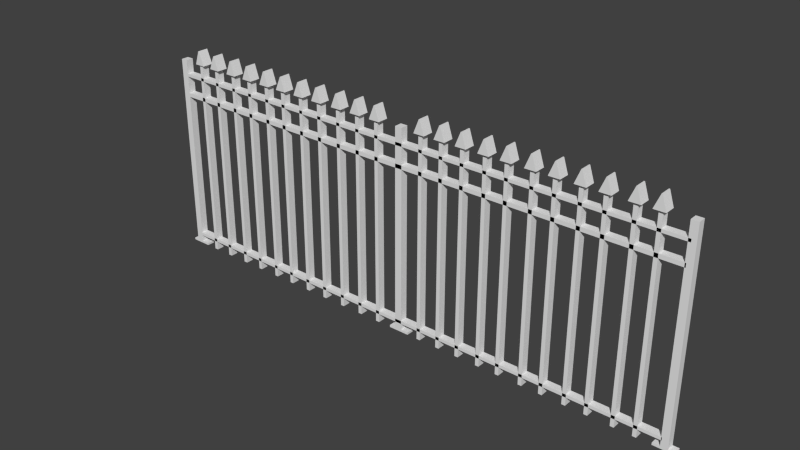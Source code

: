 # Source: Reja.blend  (saved by Blender 2.74.0; exported with 4.5.12 LTS)
import bpy
from mathutils import Matrix  # noqa: F401  (used for matrix-valued properties, if any)

bpy.ops.wm.read_factory_settings(use_empty=True)
scene = bpy.context.scene
scene.name = 'Scene'

# ---- collections
col_collection_1 = bpy.data.collections.new('Collection 1'); scene.collection.children.link(col_collection_1)

# ---- world
world_world = bpy.data.worlds.new('World'); scene.world = world_world
world_world.color = (0.05088, 0.05088, 0.05088)
world_world.use_sun_shadow = False
world_world.sun_shadow_jitter_overblur = 0.0
world_world.cycles.sampling_method = 'MANUAL'
world_world.cycles.sample_map_resolution = 256

# ---- meshes
me_cube_026 = bpy.data.meshes.new('Cube.026')
me_cube_026.from_pydata([(-142.1, 0.0157, 1.263), (-140.8, 0.0157, 1.118), (-142.1, -0.1771, 1.263), (-140.8, -0.1771, 1.118), (-142.3, 0.0157, 1.263), (-143.9, 0.0157, 1.118), (-142.3, -0.1771, 1.263), (-143.9, -0.1771, 1.118), (-78.58, -0.131, -1.0), (-78.46, -0.131, 1.118), (-78.58, 0.002122, -1.0), (-78.46, 0.002122, 1.118), (-76.58, -0.131, -1.0), (-76.46, -0.131, 1.118), (-76.58, 0.002122, -1.0), (-76.46, 0.002122, 1.118), (-78.58, -0.131, -0.9768), (-78.58, 0.002122, -0.9768), (-76.58, 0.002122, -0.9768), (-76.58, -0.131, -0.9768), (-78.58, 0.002122, -0.9768), (-78.58, 0.002122, -1.0), (-78.58, -0.131, -1.0), (-76.58, 0.002122, -0.9768), (-76.58, 0.002122, -1.0), (-76.58, -0.131, -0.9768), (-76.58, -0.131, -1.0), (-78.58, -0.131, -0.9768), (-80.38, 0.002122, -0.9767), (-80.38, 0.002122, -0.9999), (-80.38, -0.131, -0.9999), (-80.38, -0.131, -0.9767), (-74.37, 0.002122, -0.977), (-74.37, 0.002122, -1.0), (-74.37, -0.131, -0.977), (-74.37, -0.131, -1.0), (-71.32, -0.131, -1.0), (-71.25, -0.131, 1.118), (-71.32, 0.002122, -1.0), (-71.25, 0.002122, 1.118), (-70.26, -0.131, -1.0), (-70.19, -0.131, 1.118), (-70.26, 0.002122, -1.0), (-70.19, 0.002122, 1.118), (-65.13, -0.131, -1.0), (-65.07, -0.131, 1.118), (-65.13, 0.002122, -1.0), (-65.07, 0.002122, 1.118), (-64.07, -0.131, -1.0), (-64.01, -0.131, 1.118), (-64.07, 0.002122, -1.0), (-64.01, 0.002122, 1.118), (-58.93, -0.131, -1.0), (-58.87, -0.131, 1.118), (-58.93, 0.002122, -1.0), (-58.87, 0.002122, 1.118), (-57.88, -0.131, -1.0), (-57.81, -0.131, 1.118), (-57.88, 0.002122, -1.0), (-57.81, 0.002122, 1.118), (-52.44, -0.131, -1.0), (-52.37, -0.131, 1.118), (-52.44, 0.002122, -1.0), (-52.37, 0.002122, 1.118), (-51.38, -0.131, -1.0), (-51.32, -0.131, 1.118), (-51.38, 0.002122, -1.0), (-51.32, 0.002122, 1.118), (-46.4, -0.131, -1.0), (-46.33, -0.131, 1.118), (-46.4, 0.002122, -1.0), (-46.33, 0.002122, 1.118), (-45.34, -0.131, -1.0), (-45.27, -0.131, 1.118), (-45.34, 0.002122, -1.0), (-45.27, 0.002122, 1.118), (-39.54, -0.131, -1.0), (-39.47, -0.131, 1.118), (-39.54, 0.002122, -1.0), (-39.47, 0.002122, 1.118), (-38.48, -0.131, -1.0), (-38.41, -0.131, 1.118), (-38.48, 0.002122, -1.0), (-38.41, 0.002122, 1.118), (-33.6, -0.131, -1.0), (-33.53, -0.131, 1.118), (-33.6, 0.002122, -1.0), (-33.53, 0.002122, 1.118), (-32.54, -0.131, -1.0), (-32.47, -0.131, 1.118), (-32.54, 0.002122, -1.0), (-32.47, 0.002122, 1.118), (-26.98, -0.131, -1.0), (-26.92, -0.131, 1.118), (-26.98, 0.002122, -1.0), (-26.92, 0.002122, 1.118), (-25.93, -0.131, -1.0), (-25.86, -0.131, 1.118), (-25.93, 0.002122, -1.0), (-25.86, 0.002122, 1.118), (-20.9, -0.131, -1.0), (-20.84, -0.131, 1.118), (-20.9, 0.002122, -1.0), (-20.84, 0.002122, 1.118), (-19.85, -0.131, -1.0), (-19.78, -0.131, 1.118), (-19.85, 0.002122, -1.0), (-19.78, 0.002122, 1.118), (-13.83, -0.131, -1.0), (-13.76, -0.131, 1.118), (-13.83, 0.002122, -1.0), (-13.76, 0.002122, 1.118), (-12.77, -0.131, -1.0), (-12.7, -0.131, 1.118), (-12.77, 0.002122, -1.0), (-12.7, 0.002122, 1.118), (-8.033, -0.131, -1.0), (-7.968, -0.131, 1.118), (-8.033, 0.002122, -1.0), (-7.968, 0.002122, 1.118), (-6.976, -0.131, -1.0), (-6.911, -0.131, 1.118), (-6.976, 0.002122, -1.0), (-6.911, 0.002122, 1.118), (-85.26, -0.131, -1.0), (-85.19, -0.131, 1.118), (-85.26, 0.002122, -1.0), (-85.19, 0.002122, 1.118), (-84.2, -0.131, -1.0), (-84.14, -0.131, 1.118), (-84.2, 0.002122, -1.0), (-84.14, 0.002122, 1.118), (-91.52, -0.131, -1.0), (-91.45, -0.131, 1.118), (-91.52, 0.002122, -1.0), (-91.45, 0.002122, 1.118), (-90.46, -0.131, -1.0), (-90.4, -0.131, 1.118), (-90.46, 0.002122, -1.0), (-90.4, 0.002122, 1.118), (-97.95, -0.131, -1.0), (-97.89, -0.131, 1.118), (-97.95, 0.002122, -1.0), (-97.89, 0.002122, 1.118), (-96.9, -0.131, -1.0), (-96.83, -0.131, 1.118), (-96.9, 0.002122, -1.0), (-96.83, 0.002122, 1.118), (-104.6, -0.131, -1.0), (-104.5, -0.131, 1.118), (-104.6, 0.002122, -1.0), (-104.5, 0.002122, 1.118), (-103.5, -0.131, -1.0), (-103.4, -0.131, 1.118), (-103.5, 0.002122, -1.0), (-103.4, 0.002122, 1.118), (-111.0, -0.131, -1.0), (-110.9, -0.131, 1.118), (-111.0, 0.002122, -1.0), (-110.9, 0.002122, 1.118), (-109.9, -0.131, -1.0), (-109.9, -0.131, 1.118), (-109.9, 0.002122, -1.0), (-109.9, 0.002122, 1.118), (-117.4, -0.131, -1.0), (-117.4, -0.131, 1.118), (-117.4, 0.002122, -1.0), (-117.4, 0.002122, 1.118), (-116.4, -0.131, -1.0), (-116.3, -0.131, 1.118), (-116.4, 0.002122, -1.0), (-116.3, 0.002122, 1.118), (-123.5, -0.131, -1.0), (-123.5, -0.131, 1.118), (-123.5, 0.002122, -1.0), (-123.5, 0.002122, 1.118), (-122.5, -0.131, -1.0), (-122.4, -0.131, 1.118), (-122.5, 0.002122, -1.0), (-122.4, 0.002122, 1.118), (-130.1, -0.131, -1.0), (-130.1, -0.131, 1.118), (-130.1, 0.002122, -1.0), (-130.1, 0.002122, 1.118), (-129.1, -0.131, -1.0), (-129.0, -0.131, 1.118), (-129.1, 0.002122, -1.0), (-129.0, 0.002122, 1.118), (-136.4, -0.131, -1.0), (-136.3, -0.131, 1.118), (-136.4, 0.002122, -1.0), (-136.3, 0.002122, 1.118), (-135.3, -0.131, -1.0), (-135.3, -0.131, 1.118), (-135.3, 0.002122, -1.0), (-135.3, 0.002122, 1.118), (-143.0, -0.131, -1.0), (-142.9, -0.131, 1.118), (-143.0, 0.002122, -1.0), (-142.9, 0.002122, 1.118), (-141.9, -0.131, -1.0), (-141.9, -0.131, 1.118), (-141.9, 0.002122, -1.0), (-141.9, 0.002122, 1.118), (-149.1, -0.131, -1.0), (-149.0, -0.131, 1.118), (-149.1, 0.002122, -1.0), (-149.0, 0.002122, 1.118), (-148.0, -0.131, -1.0), (-148.0, -0.131, 1.118), (-148.0, 0.002122, -1.0), (-148.0, 0.002122, 1.118), (-156.7, -0.131, -1.0), (-156.6, -0.131, 1.118), (-156.7, 0.002122, -1.0), (-156.6, 0.002122, 1.118), (-154.7, -0.131, -1.0), (-154.6, -0.131, 1.118), (-154.7, 0.002122, -1.0), (-154.6, 0.002122, 1.118), (-156.7, -0.131, -0.9053), (-156.7, 0.002122, -0.9053), (-154.7, 0.002122, -0.9053), (-154.7, -0.131, -0.9053), (-156.7, -0.131, -0.8732), (-156.7, 0.002122, -0.8732), (-154.7, 0.002122, -0.8732), (-154.7, -0.131, -0.8732), (-0.7924, 0.002122, -0.8833), (0.5918, 0.002122, -0.8827), (-0.7924, -0.131, -0.8833), (-0.794, -0.131, -0.9155), (-156.6, -0.131, 0.7216), (-156.6, 0.002122, 0.7216), (-154.6, 0.002122, 0.7216), (-154.6, -0.131, 0.7216), (-156.6, -0.131, 0.7628), (-156.6, 0.002122, 0.7628), (-154.6, 0.002122, 0.7628), (-154.6, -0.131, 0.7628), (-0.5883, 0.002122, 0.7506), (-0.5907, 0.002122, 0.7094), (-0.5883, -0.131, 0.7506), (-0.5907, -0.131, 0.7094), (-156.6, -0.131, 0.943), (-156.6, 0.002122, 0.943), (-154.6, 0.002122, 0.943), (-154.6, -0.131, 0.943), (-156.6, -0.131, 0.9743), (-156.6, 0.002122, 0.9743), (-154.6, 0.002122, 0.9743), (-154.6, -0.131, 0.9743), (-0.157, 0.002122, 0.9621), (-0.1588, 0.002122, 0.9308), (-0.157, -0.131, 0.9621), (-0.1588, -0.131, 0.9308), (-150.1, -0.1591, 1.116), (-148.7, -0.1591, 1.264), (-150.1, 0.03139, 1.116), (-148.7, 0.03139, 1.264), (-147.0, -0.1591, 1.116), (-148.6, -0.1591, 1.264), (-147.0, 0.03139, 1.116), (-148.6, 0.03139, 1.264), (-156.7, 0.002122, -0.978), (-154.7, 0.002122, -0.978), (-154.7, -0.131, -0.978), (-156.7, -0.131, -0.978), (-152.3, 0.002122, -0.9782), (-152.3, 0.002122, -1.0), (-152.3, -0.131, -0.9782), (-152.3, -0.131, -1.0), (-158.2, 0.002122, -0.9779), (-158.2, 0.002122, -0.9999), (-158.2, -0.131, -0.9999), (-158.2, -0.131, -0.9779), (-1.0, -0.131, -1.0), (-0.8759, -0.131, 1.118), (-1.0, 0.002122, -1.0), (-0.8759, 0.002122, 1.118), (1.0, -0.131, -1.0), (1.124, -0.131, 1.118), (1.0, 0.002122, -1.0), (1.124, 0.002122, 1.118), (-0.9987, -0.131, -0.9771), (-0.9987, 0.002122, -0.9771), (1.001, 0.002122, -0.9771), (1.001, -0.131, -0.9771), (-3.036, 0.002122, -0.9769), (-3.037, 0.002122, -0.9998), (-3.037, -0.131, -0.9998), (-3.036, -0.131, -0.9769), (2.738, 0.002122, -0.9772), (2.737, 0.002122, -1.0), (2.738, -0.131, -0.9772), (2.737, -0.131, -1.0), (-135.5, 0.0157, 1.263), (-134.3, 0.0157, 1.118), (-135.5, -0.1771, 1.263), (-134.3, -0.1771, 1.118), (-135.8, 0.0157, 1.263), (-137.4, 0.0157, 1.118), (-135.8, -0.1771, 1.263), (-137.4, -0.1771, 1.118), (-129.3, 0.0157, 1.263), (-128.0, 0.0157, 1.118), (-129.3, -0.1771, 1.263), (-128.0, -0.1771, 1.118), (-129.5, 0.0157, 1.263), (-131.1, 0.0157, 1.118), (-129.5, -0.1771, 1.263), (-131.1, -0.1771, 1.118), (-122.7, 0.0157, 1.263), (-121.4, 0.0157, 1.118), (-122.7, -0.1771, 1.263), (-121.4, -0.1771, 1.118), (-123.0, 0.0157, 1.263), (-124.6, 0.0157, 1.118), (-123.0, -0.1771, 1.263), (-124.6, -0.1771, 1.118), (-116.5, 0.0157, 1.263), (-115.2, 0.0157, 1.118), (-116.5, -0.1771, 1.263), (-115.2, -0.1771, 1.118), (-116.7, 0.0157, 1.263), (-118.4, 0.0157, 1.118), (-116.7, -0.1771, 1.263), (-118.4, -0.1771, 1.118), (-110.2, 0.0157, 1.263), (-108.9, 0.0157, 1.118), (-110.2, -0.1771, 1.263), (-108.9, -0.1771, 1.118), (-110.4, 0.0157, 1.263), (-112.0, 0.0157, 1.118), (-110.4, -0.1771, 1.263), (-112.0, -0.1771, 1.118), (-103.8, 0.0157, 1.263), (-102.5, 0.0157, 1.118), (-103.8, -0.1771, 1.263), (-102.5, -0.1771, 1.118), (-104.1, 0.0157, 1.263), (-105.7, 0.0157, 1.118), (-104.1, -0.1771, 1.263), (-105.7, -0.1771, 1.118), (-97.0, 0.0157, 1.263), (-95.72, 0.0157, 1.118), (-97.0, -0.1771, 1.263), (-95.72, -0.1771, 1.118), (-97.26, 0.0157, 1.263), (-98.88, 0.0157, 1.118), (-97.26, -0.1771, 1.263), (-98.88, -0.1771, 1.118), (-90.67, 0.0157, 1.263), (-89.38, 0.0157, 1.118), (-90.67, -0.1771, 1.263), (-89.38, -0.1771, 1.118), (-90.93, 0.0157, 1.263), (-92.55, 0.0157, 1.118), (-90.93, -0.1771, 1.263), (-92.55, -0.1771, 1.118), (-84.34, 0.0157, 1.263), (-83.05, 0.0157, 1.118), (-84.34, -0.1771, 1.263), (-83.05, -0.1771, 1.118), (-84.6, 0.0157, 1.263), (-86.22, 0.0157, 1.118), (-84.6, -0.1771, 1.263), (-86.22, -0.1771, 1.118), (-70.31, 0.0157, 1.263), (-69.02, 0.0157, 1.118), (-70.31, -0.1771, 1.263), (-69.02, -0.1771, 1.118), (-70.57, 0.0157, 1.263), (-72.19, 0.0157, 1.118), (-70.57, -0.1771, 1.263), (-72.19, -0.1771, 1.118), (-64.23, 0.0157, 1.263), (-62.94, 0.0157, 1.118), (-64.23, -0.1771, 1.263), (-62.94, -0.1771, 1.118), (-64.48, 0.0157, 1.263), (-66.11, 0.0157, 1.118), (-64.48, -0.1771, 1.263), (-66.11, -0.1771, 1.118), (-58.02, 0.0157, 1.263), (-56.73, 0.0157, 1.118), (-58.02, -0.1771, 1.263), (-56.73, -0.1771, 1.118), (-58.28, 0.0157, 1.263), (-59.9, 0.0157, 1.118), (-58.28, -0.1771, 1.263), (-59.9, -0.1771, 1.118), (-51.57, 0.0157, 1.263), (-50.28, 0.0157, 1.118), (-51.57, -0.1771, 1.263), (-50.28, -0.1771, 1.118), (-51.82, 0.0157, 1.263), (-53.44, 0.0157, 1.118), (-51.82, -0.1771, 1.263), (-53.44, -0.1771, 1.118), (-45.36, 0.0157, 1.263), (-44.07, 0.0157, 1.118), (-45.36, -0.1771, 1.263), (-44.07, -0.1771, 1.118), (-45.61, 0.0157, 1.263), (-47.24, 0.0157, 1.118), (-45.61, -0.1771, 1.263), (-47.24, -0.1771, 1.118), (-38.78, 0.0157, 1.263), (-37.49, 0.0157, 1.118), (-38.78, -0.1771, 1.263), (-37.49, -0.1771, 1.118), (-39.03, 0.0157, 1.263), (-40.66, 0.0157, 1.118), (-39.03, -0.1771, 1.263), (-40.66, -0.1771, 1.118), (-32.55, 0.0157, 1.263), (-31.27, 0.0157, 1.118), (-32.55, -0.1771, 1.263), (-31.27, -0.1771, 1.118), (-32.81, 0.0157, 1.263), (-34.43, 0.0157, 1.118), (-32.81, -0.1771, 1.263), (-34.43, -0.1771, 1.118), (-26.02, 0.0157, 1.263), (-24.73, 0.0157, 1.118), (-26.02, -0.1771, 1.263), (-24.73, -0.1771, 1.118), (-26.27, 0.0157, 1.263), (-27.89, 0.0157, 1.118), (-26.27, -0.1771, 1.263), (-27.89, -0.1771, 1.118), (-19.91, 0.0157, 1.263), (-18.62, 0.0157, 1.118), (-19.91, -0.1771, 1.263), (-18.62, -0.1771, 1.118), (-20.16, 0.0157, 1.263), (-21.79, 0.0157, 1.118), (-20.16, -0.1771, 1.263), (-21.79, -0.1771, 1.118), (-12.91, 0.0157, 1.263), (-11.62, 0.0157, 1.118), (-12.91, -0.1771, 1.263), (-11.62, -0.1771, 1.118), (-13.16, 0.0157, 1.263), (-14.78, 0.0157, 1.118), (-13.16, -0.1771, 1.263), (-14.78, -0.1771, 1.118), (-7.177, 0.0157, 1.263), (-5.889, 0.0157, 1.118), (-7.177, -0.1771, 1.263), (-5.889, -0.1771, 1.118), (-7.431, 0.0157, 1.263), (-9.053, 0.0157, 1.118), (-7.431, -0.1771, 1.263), (-9.053, -0.1771, 1.118)], [], [(1, 3, 2, 0), (3, 7, 6, 2), (7, 5, 4, 6), (5, 1, 0, 4), (0, 2, 6, 4), (5, 7, 3, 1), (19, 12, 26, 25), (17, 18, 14, 10), (8, 16, 27, 22), (19, 16, 8, 12), (8, 10, 14, 12), (13, 15, 11, 9), (13, 9, 16, 19), (15, 13, 19, 18), (11, 15, 18, 17), (9, 11, 17, 16), (20, 21, 29, 28), (26, 24, 33, 35), (18, 19, 25, 23), (12, 14, 24, 26), (14, 18, 23, 24), (17, 10, 21, 20), (16, 17, 20, 27), (10, 8, 22, 21), (31, 28, 29, 30), (22, 27, 31, 30), (21, 22, 30, 29), (27, 20, 28, 31), (32, 34, 35, 33), (23, 25, 34, 32), (24, 23, 32, 33), (25, 26, 35, 34), (37, 39, 38, 36), (39, 43, 42, 38), (43, 41, 40, 42), (41, 37, 36, 40), (36, 38, 42, 40), (41, 43, 39, 37), (45, 47, 46, 44), (47, 51, 50, 46), (51, 49, 48, 50), (49, 45, 44, 48), (44, 46, 50, 48), (49, 51, 47, 45), (53, 55, 54, 52), (55, 59, 58, 54), (59, 57, 56, 58), (57, 53, 52, 56), (52, 54, 58, 56), (57, 59, 55, 53), (61, 63, 62, 60), (63, 67, 66, 62), (67, 65, 64, 66), (65, 61, 60, 64), (60, 62, 66, 64), (65, 67, 63, 61), (69, 71, 70, 68), (71, 75, 74, 70), (75, 73, 72, 74), (73, 69, 68, 72), (68, 70, 74, 72), (73, 75, 71, 69), (77, 79, 78, 76), (79, 83, 82, 78), (83, 81, 80, 82), (81, 77, 76, 80), (76, 78, 82, 80), (81, 83, 79, 77), (85, 87, 86, 84), (87, 91, 90, 86), (91, 89, 88, 90), (89, 85, 84, 88), (84, 86, 90, 88), (89, 91, 87, 85), (93, 95, 94, 92), (95, 99, 98, 94), (99, 97, 96, 98), (97, 93, 92, 96), (92, 94, 98, 96), (97, 99, 95, 93), (101, 103, 102, 100), (103, 107, 106, 102), (107, 105, 104, 106), (105, 101, 100, 104), (100, 102, 106, 104), (105, 107, 103, 101), (109, 111, 110, 108), (111, 115, 114, 110), (115, 113, 112, 114), (113, 109, 108, 112), (108, 110, 114, 112), (113, 115, 111, 109), (117, 119, 118, 116), (119, 123, 122, 118), (123, 121, 120, 122), (121, 117, 116, 120), (116, 118, 122, 120), (121, 123, 119, 117), (125, 127, 126, 124), (127, 131, 130, 126), (131, 129, 128, 130), (129, 125, 124, 128), (124, 126, 130, 128), (129, 131, 127, 125), (133, 135, 134, 132), (135, 139, 138, 134), (139, 137, 136, 138), (137, 133, 132, 136), (132, 134, 138, 136), (137, 139, 135, 133), (141, 143, 142, 140), (143, 147, 146, 142), (147, 145, 144, 146), (145, 141, 140, 144), (140, 142, 146, 144), (145, 147, 143, 141), (149, 151, 150, 148), (151, 155, 154, 150), (155, 153, 152, 154), (153, 149, 148, 152), (148, 150, 154, 152), (153, 155, 151, 149), (157, 159, 158, 156), (159, 163, 162, 158), (163, 161, 160, 162), (161, 157, 156, 160), (156, 158, 162, 160), (161, 163, 159, 157), (165, 167, 166, 164), (167, 171, 170, 166), (171, 169, 168, 170), (169, 165, 164, 168), (164, 166, 170, 168), (169, 171, 167, 165), (173, 175, 174, 172), (175, 179, 178, 174), (179, 177, 176, 178), (177, 173, 172, 176), (172, 174, 178, 176), (177, 179, 175, 173), (181, 183, 182, 180), (183, 187, 186, 182), (187, 185, 184, 186), (185, 181, 180, 184), (180, 182, 186, 184), (185, 187, 183, 181), (189, 191, 190, 188), (191, 195, 194, 190), (195, 193, 192, 194), (193, 189, 188, 192), (188, 190, 194, 192), (193, 195, 191, 189), (197, 199, 198, 196), (199, 203, 202, 198), (203, 201, 200, 202), (201, 197, 196, 200), (196, 198, 202, 200), (201, 203, 199, 197), (205, 207, 206, 204), (207, 211, 210, 206), (211, 209, 208, 210), (209, 205, 204, 208), (204, 206, 210, 208), (209, 211, 207, 205), (214, 212, 274, 273), (264, 265, 218, 214), (266, 216, 271, 270), (266, 267, 212, 216), (212, 214, 218, 216), (217, 219, 215, 213), (227, 224, 220, 223), (223, 222, 229, 231), (225, 226, 222, 221), (224, 225, 221, 220), (232, 233, 225, 224), (233, 234, 226, 225), (234, 235, 227, 226), (235, 232, 224, 227), (228, 230, 231, 229), (222, 226, 228, 229), (226, 227, 230, 228), (227, 223, 231, 230), (239, 236, 232, 235), (235, 234, 241, 243), (237, 238, 234, 233), (236, 237, 233, 232), (244, 245, 237, 236), (245, 246, 238, 237), (246, 247, 239, 238), (247, 244, 236, 239), (240, 242, 243, 241), (234, 238, 240, 241), (238, 239, 242, 240), (239, 235, 243, 242), (251, 248, 244, 247), (247, 246, 253, 255), (249, 250, 246, 245), (248, 249, 245, 244), (213, 215, 249, 248), (215, 219, 250, 249), (219, 217, 251, 250), (217, 213, 248, 251), (252, 254, 255, 253), (246, 250, 252, 253), (250, 251, 254, 252), (251, 247, 255, 254), (257, 259, 258, 256), (259, 263, 262, 258), (263, 261, 260, 262), (261, 257, 256, 260), (256, 258, 262, 260), (261, 263, 259, 257), (223, 220, 267, 266), (222, 223, 266, 265), (221, 222, 265, 264), (220, 221, 264, 267), (268, 270, 271, 269), (218, 265, 268, 269), (265, 266, 270, 268), (216, 218, 269, 271), (275, 272, 273, 274), (267, 264, 272, 275), (212, 267, 275, 274), (264, 214, 273, 272), (284, 285, 288, 291), (285, 286, 282, 278), (287, 280, 295, 294), (287, 284, 276, 280), (276, 278, 282, 280), (281, 283, 279, 277), (281, 277, 284, 287), (283, 281, 287, 286), (279, 283, 286, 285), (277, 279, 285, 284), (291, 288, 289, 290), (278, 276, 290, 289), (276, 284, 291, 290), (285, 278, 289, 288), (292, 294, 295, 293), (280, 282, 293, 295), (282, 286, 292, 293), (286, 287, 294, 292), (297, 299, 298, 296), (299, 303, 302, 298), (303, 301, 300, 302), (301, 297, 296, 300), (296, 298, 302, 300), (301, 303, 299, 297), (305, 307, 306, 304), (307, 311, 310, 306), (311, 309, 308, 310), (309, 305, 304, 308), (304, 306, 310, 308), (309, 311, 307, 305), (313, 315, 314, 312), (315, 319, 318, 314), (319, 317, 316, 318), (317, 313, 312, 316), (312, 314, 318, 316), (317, 319, 315, 313), (321, 323, 322, 320), (323, 327, 326, 322), (327, 325, 324, 326), (325, 321, 320, 324), (320, 322, 326, 324), (325, 327, 323, 321), (329, 331, 330, 328), (331, 335, 334, 330), (335, 333, 332, 334), (333, 329, 328, 332), (328, 330, 334, 332), (333, 335, 331, 329), (337, 339, 338, 336), (339, 343, 342, 338), (343, 341, 340, 342), (341, 337, 336, 340), (336, 338, 342, 340), (341, 343, 339, 337), (345, 347, 346, 344), (347, 351, 350, 346), (351, 349, 348, 350), (349, 345, 344, 348), (344, 346, 350, 348), (349, 351, 347, 345), (353, 355, 354, 352), (355, 359, 358, 354), (359, 357, 356, 358), (357, 353, 352, 356), (352, 354, 358, 356), (357, 359, 355, 353), (361, 363, 362, 360), (363, 367, 366, 362), (367, 365, 364, 366), (365, 361, 360, 364), (360, 362, 366, 364), (365, 367, 363, 361), (369, 371, 370, 368), (371, 375, 374, 370), (375, 373, 372, 374), (373, 369, 368, 372), (368, 370, 374, 372), (373, 375, 371, 369), (377, 379, 378, 376), (379, 383, 382, 378), (383, 381, 380, 382), (381, 377, 376, 380), (376, 378, 382, 380), (381, 383, 379, 377), (385, 387, 386, 384), (387, 391, 390, 386), (391, 389, 388, 390), (389, 385, 384, 388), (384, 386, 390, 388), (389, 391, 387, 385), (393, 395, 394, 392), (395, 399, 398, 394), (399, 397, 396, 398), (397, 393, 392, 396), (392, 394, 398, 396), (397, 399, 395, 393), (401, 403, 402, 400), (403, 407, 406, 402), (407, 405, 404, 406), (405, 401, 400, 404), (400, 402, 406, 404), (405, 407, 403, 401), (409, 411, 410, 408), (411, 415, 414, 410), (415, 413, 412, 414), (413, 409, 408, 412), (408, 410, 414, 412), (413, 415, 411, 409), (417, 419, 418, 416), (419, 423, 422, 418), (423, 421, 420, 422), (421, 417, 416, 420), (416, 418, 422, 420), (421, 423, 419, 417), (425, 427, 426, 424), (427, 431, 430, 426), (431, 429, 428, 430), (429, 425, 424, 428), (424, 426, 430, 428), (429, 431, 427, 425), (433, 435, 434, 432), (435, 439, 438, 434), (439, 437, 436, 438), (437, 433, 432, 436), (432, 434, 438, 436), (437, 439, 435, 433), (441, 443, 442, 440), (443, 447, 446, 442), (447, 445, 444, 446), (445, 441, 440, 444), (440, 442, 446, 444), (445, 447, 443, 441), (449, 451, 450, 448), (451, 455, 454, 450), (455, 453, 452, 454), (453, 449, 448, 452), (448, 450, 454, 452), (453, 455, 451, 449)])
_uv = me_cube_026.uv_layers.new(name='UVMap')
_uv.uv.foreach_set('vector', [0.0, 0.0, 0.0, 0.0, 0.0, 0.0, 0.0, 0.0, 0.0, 0.0, 0.0, 0.0, 0.0, 0.0, 0.0, 0.0, 0.0, 0.0, 0.0, 0.0, 0.0, 0.0, 0.0, 0.0, 0.0, 0.0, 0.0, 0.0, 0.0, 0.0, 0.0, 0.0, 0.0, 0.0, 0.0, 0.0, 0.0, 0.0, 0.0, 0.0, 0.0, 0.0, 0.0, 0.0, 0.0, 0.0, 0.0, 0.0, 0.0, 0.0, 0.0, 0.0, 0.0, 0.0, 0.0, 0.0, 0.3103, 1.702e-05, 0.6551, 1.745e-05, 0.6548, 0.006031, 0.31, 0.006031, 0.0, 0.0, 0.0, 0.0, 0.0, 0.0, 0.0, 0.0, 0.0, 0.0, 0.0, 0.0, 0.0, 0.0, 0.0, 0.0, 0.31, 0.02898, 0.31, 0.006031, 0.6548, 0.006031, 0.6548, 0.02898, 0.0, 0.0, 0.0, 0.0, 0.0, 0.0, 0.0, 0.0, 0.0, 0.0, 0.0, 0.0, 0.0, 0.0, 0.0, 0.0, 0.0, 0.0, 0.0, 0.0, 0.0, 0.0, 0.0, 0.0, 0.4803, 0.0002205, 0.5071, 0.4569, 0.02699, 0.4569, 0.0002205, 0.0002222, 0.0, 0.0, 0.0, 0.0, 0.0, 0.0, 0.0, 0.0, 0.3099, 0.0006309, 0.3096, 0.006031, 1.702e-05, 0.006031, 0.0002734, 0.0006308, 0.0, 0.0, 0.0, 0.0, 0.0, 0.0, 0.0, 0.0, 0.0, 0.0, 0.0, 0.0, 0.0, 0.0, 0.0, 0.0, 0.0, 0.0, 0.0, 0.0, 0.0, 0.0, 0.0, 0.0, 0.6548, 0.006031, 0.6551, 1.745e-05, 0.6552, 2.205e-05, 0.6549, 0.006035, 0.0, 0.0, 0.0, 0.0, 0.0, 0.0, 0.0, 0.0, 0.0, 0.0, 0.0, 0.0, 0.0, 0.0, 0.0, 0.0, 0.31, 0.006031, 0.31, 0.02898, 0.3096, 0.02898, 0.3096, 0.006031, 0.0, 0.0, 0.0, 0.0, 0.0, 0.0, 0.0, 0.0, 0.0, 0.0, 0.0, 0.0, 0.0, 0.0, 0.0, 0.0, 0.3096, 0.006031, 0.3096, 0.02898, 1.702e-05, 0.02898, 1.702e-05, 0.006031, 0.0, 0.0, 0.0, 0.0, 0.0, 0.0, 0.0, 0.0, 0.0, 0.0, 0.0, 0.0, 0.0, 0.0, 0.0, 0.0, 0.0, 0.0, 0.0, 0.0, 0.0, 0.0, 0.0, 0.0, 0.6549, 0.006035, 0.6552, 2.205e-05, 1.0, 0.001093, 0.9997, 0.007106, 0.0, 0.0, 0.0, 0.0, 0.0, 0.0, 0.0, 0.0, 0.0, 0.0, 0.0, 0.0, 0.0, 0.0, 0.0, 0.0, 0.9777, 0.6994, 0.9852, 0.941, 0.5004, 0.941, 0.4929, 0.6994, 0.0, 0.0, 0.0, 0.0, 0.0, 0.0, 0.0, 0.0, 0.0, 0.0, 0.0, 0.0, 0.0, 0.0, 0.0, 0.0, 0.0, 0.0, 0.0, 0.0, 0.0, 0.0, 0.0, 0.0, 0.0, 0.0, 0.0, 0.0, 0.0, 0.0, 0.0, 0.0, 0.0, 0.0, 0.0, 0.0, 0.0, 0.0, 0.0, 0.0, 0.9923, 0.0002205, 0.9998, 0.2418, 0.515, 0.2418, 0.5075, 0.0002205, 0.0, 0.0, 0.0, 0.0, 0.0, 0.0, 0.0, 0.0, 0.0, 0.0, 0.0, 0.0, 0.0, 0.0, 0.0, 0.0, 0.0, 0.0, 0.0, 0.0, 0.0, 0.0, 0.0, 0.0, 0.0, 0.0, 0.0, 0.0, 0.0, 0.0, 0.0, 0.0, 0.0, 0.0, 0.0, 0.0, 0.0, 0.0, 0.0, 0.0, 0.485, 0.4574, 0.4925, 0.699, 0.007702, 0.699, 0.0002205, 0.4574, 0.0, 0.0, 0.0, 0.0, 0.0, 0.0, 0.0, 0.0, 0.0, 0.0, 0.0, 0.0, 0.0, 0.0, 0.0, 0.0, 0.0, 0.0, 0.0, 0.0, 0.0, 0.0, 0.0, 0.0, 0.0, 0.0, 0.0, 0.0, 0.0, 0.0, 0.0, 0.0, 0.0, 0.0, 0.0, 0.0, 0.0, 0.0, 0.0, 0.0, 0.9777, 0.4574, 0.9852, 0.699, 0.5004, 0.699, 0.4929, 0.4574, 0.0, 0.0, 0.0, 0.0, 0.0, 0.0, 0.0, 0.0, 0.0, 0.0, 0.0, 0.0, 0.0, 0.0, 0.0, 0.0, 0.0, 0.0, 0.0, 0.0, 0.0, 0.0, 0.0, 0.0, 0.0, 0.0, 0.0, 0.0, 0.0, 0.0, 0.0, 0.0, 0.0, 0.0, 0.0, 0.0, 0.0, 0.0, 0.0, 0.0, 0.485, 0.6994, 0.4925, 0.941, 0.007702, 0.941, 0.0002205, 0.6994, 0.0, 0.0, 0.0, 0.0, 0.0, 0.0, 0.0, 0.0, 0.0, 0.0, 0.0, 0.0, 0.0, 0.0, 0.0, 0.0, 0.0, 0.0, 0.0, 0.0, 0.0, 0.0, 0.0, 0.0, 0.0, 0.0, 0.0, 0.0, 0.0, 0.0, 0.0, 0.0, 0.0, 0.0, 0.0, 0.0, 0.0, 0.0, 0.0, 0.0, 0.4403, 0.3865, 0.4467, 0.5907, 0.03707, 0.5907, 0.03075, 0.3865, 0.0, 0.0, 0.0, 0.0, 0.0, 0.0, 0.0, 0.0, 0.0, 0.0, 0.0, 0.0, 0.0, 0.0, 0.0, 0.0, 0.0, 0.0, 0.0, 0.0, 0.0, 0.0, 0.0, 0.0, 0.0, 0.0, 0.0, 0.0, 0.0, 0.0, 0.0, 0.0, 0.0, 0.0, 0.0, 0.0, 0.0, 0.0, 0.0, 0.0, 0.4403, 0.5911, 0.4467, 0.7952, 0.03707, 0.7952, 0.03075, 0.5911, 0.0, 0.0, 0.0, 0.0, 0.0, 0.0, 0.0, 0.0, 0.0, 0.0, 0.0, 0.0, 0.0, 0.0, 0.0, 0.0, 0.0, 0.0, 0.0, 0.0, 0.0, 0.0, 0.0, 0.0, 0.0, 0.0, 0.0, 0.0, 0.0, 0.0, 0.0, 0.0, 0.0, 0.0, 0.0, 0.0, 0.0, 0.0, 0.0, 0.0, 0.8691, 0.0002155, 0.8754, 0.2043, 0.4658, 0.2043, 0.4595, 0.0002155, 0.0, 0.0, 0.0, 0.0, 0.0, 0.0, 0.0, 0.0, 0.0, 0.0, 0.0, 0.0, 0.0, 0.0, 0.0, 0.0, 0.0, 0.0, 0.0, 0.0, 0.0, 0.0, 0.0, 0.0, 0.0, 0.0, 0.0, 0.0, 0.0, 0.0, 0.0, 0.0, 0.0, 0.0, 0.0, 0.0, 0.0, 0.0, 0.0, 0.0, 0.4403, 0.7957, 0.4467, 0.9998, 0.03707, 0.9998, 0.03075, 0.7957, 0.0, 0.0, 0.0, 0.0, 0.0, 0.0, 0.0, 0.0, 0.0, 0.0, 0.0, 0.0, 0.0, 0.0, 0.0, 0.0, 0.0, 0.0, 0.0, 0.0, 0.0, 0.0, 0.0, 0.0, 0.0, 0.0, 0.0, 0.0, 0.0, 0.0, 0.0, 0.0, 0.0, 0.0, 0.0, 0.0, 0.0, 0.0, 0.0, 0.0, 0.8567, 0.3865, 0.863, 0.5907, 0.4534, 0.5907, 0.4471, 0.3865, 0.0, 0.0, 0.0, 0.0, 0.0, 0.0, 0.0, 0.0, 0.0, 0.0, 0.0, 0.0, 0.0, 0.0, 0.0, 0.0, 0.0, 0.0, 0.0, 0.0, 0.0, 0.0, 0.0, 0.0, 0.0, 0.0, 0.0, 0.0, 0.0, 0.0, 0.0, 0.0, 0.0, 0.0, 0.0, 0.0, 0.0, 0.0, 0.0, 0.0, 0.8567, 0.5911, 0.863, 0.7952, 0.4534, 0.7952, 0.4471, 0.5911, 0.0, 0.0, 0.0, 0.0, 0.0, 0.0, 0.0, 0.0, 0.0, 0.0, 0.0, 0.0, 0.0, 0.0, 0.0, 0.0, 0.0, 0.0, 0.0, 0.0, 0.0, 0.0, 0.0, 0.0, 0.0, 0.0, 0.0, 0.0, 0.0, 0.0, 0.0, 0.0, 0.0, 0.0, 0.0, 0.0, 0.0, 0.0, 0.0, 0.0, 0.9847, 0.0001401, 0.9999, 0.4908, 0.01533, 0.4908, 0.0001401, 0.0001401, 0.0, 0.0, 0.0, 0.0, 0.0, 0.0, 0.0, 0.0, 0.0, 0.0, 0.0, 0.0, 0.0, 0.0, 0.0, 0.0, 0.0, 0.0, 0.0, 0.0, 0.0, 0.0, 0.0, 0.0, 0.0, 0.0, 0.0, 0.0, 0.0, 0.0, 0.0, 0.0, 0.0, 0.0, 0.0, 0.0, 0.0, 0.0, 0.0, 0.0, 0.9847, 0.4911, 0.9999, 0.9817, 0.01533, 0.9817, 0.0001401, 0.4911, 0.0, 0.0, 0.0, 0.0, 0.0, 0.0, 0.0, 0.0, 0.0, 0.0, 0.0, 0.0, 0.0, 0.0, 0.0, 0.0, 0.0, 0.0, 0.0, 0.0, 0.0, 0.0, 0.0, 0.0, 0.0, 0.0, 0.0, 0.0, 0.0, 0.0, 0.0, 0.0, 0.0, 0.0, 0.0, 0.0, 0.0, 0.0, 0.0, 0.0, 0.4922, 0.4913, 0.4998, 0.7366, 0.007769, 0.7366, 0.000175, 0.4913, 0.0, 0.0, 0.0, 0.0, 0.0, 0.0, 0.0, 0.0, 0.0, 0.0, 0.0, 0.0, 0.0, 0.0, 0.0, 0.0, 0.0, 0.0, 0.0, 0.0, 0.0, 0.0, 0.0, 0.0, 0.0, 0.0, 0.0, 0.0, 0.0, 0.0, 0.0, 0.0, 0.0, 0.0, 0.0, 0.0, 0.0, 0.0, 0.0, 0.0, 0.4922, 0.7369, 0.4998, 0.9821, 0.007769, 0.9821, 0.000175, 0.7369, 0.0, 0.0, 0.0, 0.0, 0.0, 0.0, 0.0, 0.0, 0.0, 0.0, 0.0, 0.0, 0.0, 0.0, 0.0, 0.0, 0.0, 0.0, 0.0, 0.0, 0.0, 0.0, 0.0, 0.0, 0.0, 0.0, 0.0, 0.0, 0.0, 0.0, 0.0, 0.0, 0.0, 0.0, 0.0, 0.0, 0.0, 0.0, 0.0, 0.0, 0.4922, 0.2458, 0.4998, 0.491, 0.007767, 0.491, 0.000175, 0.2458, 0.0, 0.0, 0.0, 0.0, 0.0, 0.0, 0.0, 0.0, 0.0, 0.0, 0.0, 0.0, 0.0, 0.0, 0.0, 0.0, 0.0, 0.0, 0.0, 0.0, 0.0, 0.0, 0.0, 0.0, 0.0, 0.0, 0.0, 0.0, 0.0, 0.0, 0.0, 0.0, 0.0, 0.0, 0.0, 0.0, 0.0, 0.0, 0.0, 0.0, 0.4922, 0.000175, 0.4998, 0.2454, 0.007769, 0.2454, 0.000175, 0.000175, 0.0, 0.0, 0.0, 0.0, 0.0, 0.0, 0.0, 0.0, 0.0, 0.0, 0.0, 0.0, 0.0, 0.0, 0.0, 0.0, 0.0, 0.0, 0.0, 0.0, 0.0, 0.0, 0.0, 0.0, 0.0, 0.0, 0.0, 0.0, 0.0, 0.0, 0.0, 0.0, 0.0, 0.0, 0.0, 0.0, 0.0, 0.0, 0.0, 0.0, 0.9922, 0.2458, 0.9998, 0.491, 0.5078, 0.491, 0.5002, 0.2458, 0.0, 0.0, 0.0, 0.0, 0.0, 0.0, 0.0, 0.0, 0.0, 0.0, 0.0, 0.0, 0.0, 0.0, 0.0, 0.0, 0.0, 0.0, 0.0, 0.0, 0.0, 0.0, 0.0, 0.0, 0.0, 0.0, 0.0, 0.0, 0.0, 0.0, 0.0, 0.0, 0.0, 0.0, 0.0, 0.0, 0.0, 0.0, 0.0, 0.0, 0.7197, 0.3594, 0.7252, 0.5373, 0.3683, 0.5373, 0.3628, 0.3594, 0.0, 0.0, 0.0, 0.0, 0.0, 0.0, 0.0, 0.0, 0.0, 0.0, 0.0, 0.0, 0.0, 0.0, 0.0, 0.0, 0.0, 0.0, 0.0, 0.0, 0.0, 0.0, 0.0, 0.0, 0.0, 0.0, 0.0, 0.0, 0.0, 0.0, 0.0, 0.0, 0.0, 0.0, 0.0, 0.0, 0.0, 0.0, 0.0, 0.0, 0.7197, 0.5376, 0.7252, 0.7155, 0.3683, 0.7155, 0.3628, 0.5376, 0.0, 0.0, 0.0, 0.0, 0.0, 0.0, 0.0, 0.0, 0.0, 0.0, 0.0, 0.0, 0.0, 0.0, 0.0, 0.0, 0.0, 0.0, 0.0, 0.0, 0.0, 0.0, 0.0, 0.0, 0.0, 0.0, 0.0, 0.0, 0.0, 0.0, 0.0, 0.0, 0.0, 0.0, 0.0, 0.0, 0.0, 0.0, 0.0, 0.0, 0.357, 0.5376, 0.3625, 0.7155, 0.005669, 0.7155, 0.0001614, 0.5376, 0.0, 0.0, 0.0, 0.0, 0.0, 0.0, 0.0, 0.0, 0.0, 0.0, 0.0, 0.0, 0.0, 0.0, 0.0, 0.0, 0.0, 0.0, 0.0, 0.0, 0.0, 0.0, 0.0, 0.0, 0.0, 0.0, 0.0, 0.0, 0.0, 0.0, 0.0, 0.0, 0.0, 0.0, 0.0, 0.0, 0.0, 0.0, 0.0, 0.0, 0.357, 0.3594, 0.3625, 0.5373, 0.005668, 0.5373, 0.0001614, 0.3594, 0.0, 0.0, 0.0, 0.0, 0.0, 0.0, 0.0, 0.0, 0.0, 0.0, 0.0, 0.0, 0.0, 0.0, 0.0, 0.0, 0.0, 0.0, 0.0, 0.0, 0.0, 0.0, 0.0, 0.0, 0.0, 0.0, 0.0, 0.0, 0.0, 0.0, 0.0, 0.0, 0.0, 0.0, 0.0, 0.0, 0.0, 0.0, 0.0, 0.0, 0.3335, 0.3504, 0.6666, 0.351, 0.6664, 0.3568, 0.3332, 0.3562, 0.0, 0.0, 0.0, 0.0, 0.0, 0.0, 0.0, 0.0, 0.0, 0.0, 0.0, 0.0, 0.0, 0.0, 0.0, 0.0, 0.0, 0.0, 0.0, 0.0, 0.0, 0.0, 0.0, 0.0, 0.0, 0.0, 0.0, 0.0, 0.0, 0.0, 0.0, 0.0, 0.0, 0.0, 0.0, 0.0, 0.0, 0.0, 0.0, 0.0, 2.668e-05, 0.01731, 0.0003134, 2.67e-05, 1.0, 2.668e-05, 0.9907, 0.01731, 0.3345, 0.3325, 0.6677, 0.3331, 0.6674, 0.3389, 0.3342, 0.3383, 0.0, 0.0, 0.0, 0.0, 0.0, 0.0, 0.0, 0.0, 0.0, 0.0, 0.0, 0.0, 0.0, 0.0, 0.0, 0.0, 0.3506, 0.06684, 0.6838, 0.06749, 0.6677, 0.3331, 0.3345, 0.3325, 0.0, 0.0, 0.0, 0.0, 0.0, 0.0, 0.0, 0.0, 0.0, 0.0, 0.0, 0.0, 0.0, 0.0, 0.0, 0.0, 0.0, 0.0, 0.0, 0.0, 0.0, 0.0, 0.0, 0.0, 0.0, 0.0, 0.0, 0.0, 0.0, 0.0, 0.0, 0.0, 0.0, 0.0, 0.0, 0.0, 0.0, 0.0, 0.0, 0.0, 0.0, 0.0, 0.0, 0.0, 0.0, 0.0, 0.0, 0.0, 0.0, 0.0, 0.0, 0.0, 0.0, 0.0, 0.0, 0.0, 0.0, 0.0, 0.0, 0.0, 0.0, 0.0, 0.0, 0.0, 0.351, 0.05998, 0.6842, 0.06063, 0.6838, 0.06749, 0.3506, 0.06684, 0.0, 0.0, 0.0, 0.0, 0.0, 0.0, 0.0, 0.0, 0.0, 0.0, 0.0, 0.0, 0.0, 0.0, 0.0, 0.0, 0.3529, 0.02995, 0.686, 0.0306, 0.6842, 0.06063, 0.351, 0.05998, 0.0, 0.0, 0.0, 0.0, 0.0, 0.0, 0.0, 0.0, 0.0, 0.0, 0.0, 0.0, 0.0, 0.0, 0.0, 0.0, 0.0, 0.0, 0.0, 0.0, 0.0, 0.0, 0.0, 0.0, 2.668e-05, 0.02692, 0.0001185, 0.01737, 0.5473, 0.01737, 0.5472, 0.02692, 0.0, 0.0, 0.0, 0.0, 0.0, 0.0, 0.0, 0.0, 0.0, 0.0, 0.0, 0.0, 0.0, 0.0, 0.0, 0.0, 0.0, 0.0, 0.0, 0.0, 0.0, 0.0, 0.0, 0.0, 0.0, 0.0, 0.0, 0.0, 0.0, 0.0, 0.0, 0.0, 0.3532, 0.02414, 0.6864, 0.02479, 0.686, 0.0306, 0.3529, 0.02995, 0.0, 0.0, 0.0, 0.0, 0.0, 0.0, 0.0, 0.0, 0.0, 0.0, 0.0, 0.0, 0.0, 0.0, 0.0, 0.0, 0.3546, 0.0001614, 0.6878, 0.000812, 0.6864, 0.02479, 0.3532, 0.02414, 0.0, 0.0, 0.0, 0.0, 0.0, 0.0, 0.0, 0.0, 0.0, 0.0, 0.0, 0.0, 0.0, 0.0, 0.0, 0.0, 0.0, 0.0, 0.0, 0.0, 0.0, 0.0, 0.0, 0.0, 2.668e-05, 0.0353, 0.000105, 0.02697, 0.4775, 0.02697, 0.4774, 0.0353, 0.0, 0.0, 0.0, 0.0, 0.0, 0.0, 0.0, 0.0, 0.0, 0.0, 0.0, 0.0, 0.0, 0.0, 0.0, 0.0, 0.0, 0.0, 0.0, 0.0, 0.0, 0.0, 0.0, 0.0, 0.0, 0.0, 0.0, 0.0, 0.0, 0.0, 0.0, 0.0, 0.0, 0.0, 0.0, 0.0, 0.0, 0.0, 0.0, 0.0, 0.0, 0.0, 0.0, 0.0, 0.0, 0.0, 0.0, 0.0, 0.0, 0.0, 0.0, 0.0, 0.0, 0.0, 0.0, 0.0, 0.0, 0.0, 0.0, 0.0, 0.0, 0.0, 0.0, 0.0, 0.0, 0.0, 0.0, 0.0, 0.0, 0.0, 0.0, 0.0, 0.0, 0.0, 0.0, 0.0, 0.0, 0.0, 0.0, 0.0, 0.3342, 0.3383, 0.6674, 0.3389, 0.6666, 0.351, 0.3335, 0.3504, 0.0, 0.0, 0.0, 0.0, 0.0, 0.0, 0.0, 0.0, 0.0, 0.0, 0.0, 0.0, 0.0, 0.0, 0.0, 0.0, 0.6664, 0.3568, 0.6666, 0.351, 0.9998, 0.3533, 0.9996, 0.3591, 0.0, 0.0, 0.0, 0.0, 0.0, 0.0, 0.0, 0.0, 0.0, 0.0, 0.0, 0.0, 0.0, 0.0, 0.0, 0.0, 0.0, 0.0, 0.0, 0.0, 0.0, 0.0, 0.0, 0.0, 0.0, 0.0, 0.0, 0.0, 0.0, 0.0, 0.0, 0.0, 0.0, 0.0, 0.0, 0.0, 0.0, 0.0, 0.0, 0.0, 0.3335, 0.3504, 0.3332, 0.3562, 0.0001614, 0.3591, 0.0004173, 0.3533, 0.0, 0.0, 0.0, 0.0, 0.0, 0.0, 0.0, 0.0, 0.3335, 0.001727, 0.6668, 0.003241, 0.6665, 0.009053, 0.3333, 0.007538, 0.0, 0.0, 0.0, 0.0, 0.0, 0.0, 0.0, 0.0, 0.0, 0.0, 0.0, 0.0, 0.0, 0.0, 0.0, 0.0, 0.0, 0.0, 0.0, 0.0, 0.0, 0.0, 0.0, 0.0, 0.0, 0.0, 0.0, 0.0, 0.0, 0.0, 0.0, 0.0, 0.0, 0.0, 0.0, 0.0, 0.0, 0.0, 0.0, 0.0, 0.0, 0.0, 0.0, 0.0, 0.0, 0.0, 0.0, 0.0, 0.4364, 0.0002155, 0.459, 0.3861, 0.05337, 0.3861, 0.03075, 0.0002155, 0.0, 0.0, 0.0, 0.0, 0.0, 0.0, 0.0, 0.0, 0.0, 0.0, 0.0, 0.0, 0.0, 0.0, 0.0, 0.0, 0.0, 0.0, 0.0, 0.0, 0.0, 0.0, 0.0, 0.0, 0.0, 0.0, 0.0, 0.0, 0.0, 0.0, 0.0, 0.0, 0.3335, 0.001727, 0.3333, 0.007538, 9.509e-06, 0.005821, 0.0002884, 9.509e-06, 0.0, 0.0, 0.0, 0.0, 0.0, 0.0, 0.0, 0.0, 0.0, 0.0, 0.0, 0.0, 0.0, 0.0, 0.0, 0.0, 0.6665, 0.009053, 0.6668, 0.003241, 1.0, 0.003241, 0.9997, 0.009052, 0.0, 0.0, 0.0, 0.0, 0.0, 0.0, 0.0, 0.0, 0.0, 0.0, 0.0, 0.0, 0.0, 0.0, 0.0, 0.0, 0.0, 0.0, 0.0, 0.0, 0.0, 0.0, 0.0, 0.0, 0.0, 0.0, 0.0, 0.0, 0.0, 0.0, 0.0, 0.0, 0.0, 0.0, 0.0, 0.0, 0.0, 0.0, 0.0, 0.0, 0.0, 0.0, 0.0, 0.0, 0.0, 0.0, 0.0, 0.0, 0.0, 0.0, 0.0, 0.0, 0.0, 0.0, 0.0, 0.0, 0.0, 0.0, 0.0, 0.0, 0.0, 0.0, 0.0, 0.0, 0.0, 0.0, 0.0, 0.0, 0.0, 0.0, 0.0, 0.0, 0.0, 0.0, 0.0, 0.0, 0.0, 0.0, 0.0, 0.0, 0.0, 0.0, 0.0, 0.0, 0.0, 0.0, 0.0, 0.0, 0.0, 0.0, 0.0, 0.0, 0.0, 0.0, 0.0, 0.0, 0.0, 0.0, 0.0, 0.0, 0.0, 0.0, 0.0, 0.0, 0.0, 0.0, 0.0, 0.0, 0.0, 0.0, 0.0, 0.0, 0.0, 0.0, 0.0, 0.0, 0.0, 0.0, 0.0, 0.0, 0.0, 0.0, 0.0, 0.0, 0.0, 0.0, 0.0, 0.0, 0.0, 0.0, 0.0, 0.0, 0.0, 0.0, 0.0, 0.0, 0.0, 0.0, 0.0, 0.0, 0.0, 0.0, 0.0, 0.0, 0.0, 0.0, 0.0, 0.0, 0.0, 0.0, 0.0, 0.0, 0.0, 0.0, 0.0, 0.0, 0.0, 0.0, 0.0, 0.0, 0.0, 0.0, 0.0, 0.0, 0.0, 0.0, 0.0, 0.0, 0.0, 0.0, 0.0, 0.0, 0.0, 0.0, 0.0, 0.0, 0.0, 0.0, 0.0, 0.0, 0.0, 0.0, 0.0, 0.0, 0.0, 0.0, 0.0, 0.0, 0.0, 0.0, 0.0, 0.0, 0.0, 0.0, 0.0, 0.0, 0.0, 0.0, 0.0, 0.0, 0.0, 0.0, 0.0, 0.0, 0.0, 0.0, 0.0, 0.0, 0.0, 0.0, 0.0, 0.0, 0.0, 0.0, 0.0, 0.0, 0.0, 0.0, 0.0, 0.0, 0.0, 0.0, 0.0, 0.0, 0.0, 0.0, 0.0, 0.0, 0.0, 0.0, 0.0, 0.0, 0.0, 0.0, 0.0, 0.0, 0.0, 0.0, 0.0, 0.0, 0.0, 0.0, 0.0, 0.0, 0.0, 0.0, 0.0, 0.0, 0.0, 0.0, 0.0, 0.0, 0.0, 0.0, 0.0, 0.0, 0.0, 0.0, 0.0, 0.0, 0.0, 0.0, 0.0, 0.0, 0.0, 0.0, 0.0, 0.0, 0.0, 0.0, 0.0, 0.0, 0.0, 0.0, 0.0, 0.0, 0.0, 0.0, 0.0, 0.0, 0.0, 0.0, 0.0, 0.0, 0.0, 0.0, 0.0, 0.0, 0.0, 0.0, 0.0, 0.0, 0.0, 0.0, 0.0, 0.0, 0.0, 0.0, 0.0, 0.0, 0.0, 0.0, 0.0, 0.0, 0.0, 0.0, 0.0, 0.0, 0.0, 0.0, 0.0, 0.0, 0.0, 0.0, 0.0, 0.0, 0.0, 0.0, 0.0, 0.0, 0.0, 0.0, 0.0, 0.0, 0.0, 0.0, 0.0, 0.0, 0.0, 0.0, 0.0, 0.0, 0.0, 0.0, 0.0, 0.0, 0.0, 0.0, 0.0, 0.0, 0.0, 0.0, 0.0, 0.0, 0.0, 0.0, 0.0, 0.0, 0.0, 0.0, 0.0, 0.0, 0.0, 0.0, 0.0, 0.0, 0.0, 0.0, 0.0, 0.0, 0.0, 0.0, 0.0, 0.0, 0.0, 0.0, 0.0, 0.0, 0.0, 0.0, 0.0, 0.0, 0.0, 0.0, 0.0, 0.0, 0.0, 0.0, 0.0, 0.0, 0.0, 0.0, 0.0, 0.0, 0.0, 0.0, 0.0, 0.0, 0.0, 0.0, 0.0, 0.0, 0.0, 0.0, 0.0, 0.0, 0.0, 0.0, 0.0, 0.0, 0.0, 0.0, 0.0, 0.0, 0.0, 0.0, 0.0, 0.0, 0.0, 0.0, 0.0, 0.0, 0.0, 0.0, 0.0, 0.0, 0.0, 0.0, 0.0, 0.0, 0.0, 0.0, 0.0, 0.0, 0.0, 0.0, 0.0, 0.0, 0.0, 0.0, 0.0, 0.0, 0.0, 0.0, 0.0, 0.0, 0.0, 0.0, 0.0, 0.0, 0.0, 0.0, 0.0, 0.0, 0.0, 0.0, 0.0, 0.0, 0.0, 0.0, 0.0, 0.0, 0.0, 0.0, 0.0, 0.0, 0.0, 0.0, 0.0, 0.0, 0.0, 0.0, 0.0, 0.0, 0.0, 0.0, 0.0, 0.0, 0.0, 0.0, 0.0, 0.0, 0.0, 0.0, 0.0, 0.0, 0.0, 0.0, 0.0, 0.0, 0.0, 0.0, 0.0, 0.0, 0.0, 0.0, 0.0, 0.0, 0.0, 0.0, 0.0, 0.0, 0.0, 0.0, 0.0, 0.0, 0.0, 0.0, 0.0, 0.0, 0.0, 0.0, 0.0, 0.0, 0.0, 0.0, 0.0, 0.0, 0.0, 0.0, 0.0, 0.0, 0.0, 0.0, 0.0, 0.0, 0.0, 0.0, 0.0, 0.0, 0.0, 0.0, 0.0, 0.0, 0.0, 0.0, 0.0, 0.0, 0.0, 0.0, 0.0, 0.0, 0.0, 0.0, 0.0, 0.0, 0.0, 0.0, 0.0, 0.0, 0.0, 0.0, 0.0, 0.0, 0.0, 0.0, 0.0, 0.0, 0.0, 0.0, 0.0, 0.0, 0.0, 0.0, 0.0, 0.0, 0.0, 0.0, 0.0, 0.0, 0.0, 0.0, 0.0, 0.0, 0.0, 0.0, 0.0, 0.0, 0.0, 0.0, 0.0, 0.0, 0.0, 0.0, 0.0, 0.0, 0.0, 0.0, 0.0, 0.0, 0.0, 0.0, 0.0, 0.0, 0.0, 0.0, 0.0, 0.0, 0.0, 0.0, 0.0, 0.0, 0.0, 0.0, 0.0, 0.0, 0.0, 0.0, 0.0, 0.0, 0.0, 0.0, 0.0, 0.0, 0.0, 0.0, 0.0, 0.0, 0.0, 0.0, 0.0, 0.0, 0.0, 0.0, 0.0, 0.0, 0.0, 0.0, 0.0, 0.0, 0.0, 0.0, 0.0, 0.0, 0.0, 0.0, 0.0, 0.0, 0.0, 0.0, 0.0, 0.0, 0.0, 0.0, 0.0, 0.0, 0.0, 0.0, 0.0, 0.0, 0.0, 0.0, 0.0, 0.0, 0.0, 0.0, 0.0, 0.0, 0.0, 0.0, 0.0, 0.0, 0.0, 0.0, 0.0, 0.0, 0.0, 0.0, 0.0, 0.0, 0.0, 0.0, 0.0, 0.0, 0.0, 0.0, 0.0, 0.0, 0.0, 0.0, 0.0, 0.0, 0.0, 0.0, 0.0, 0.0, 0.0, 0.0, 0.0, 0.0, 0.0, 0.0, 0.0, 0.0, 0.0, 0.0, 0.0, 0.0, 0.0, 0.0, 0.0, 0.0, 0.0, 0.0, 0.0, 0.0, 0.0, 0.0, 0.0, 0.0, 0.0, 0.0, 0.0, 0.0, 0.0, 0.0, 0.0, 0.0, 0.0, 0.0, 0.0, 0.0, 0.0, 0.0, 0.0, 0.0, 0.0, 0.0, 0.0, 0.0, 0.0, 0.0, 0.0, 0.0, 0.0, 0.0, 0.0, 0.0, 0.0, 0.0, 0.0, 0.0, 0.0, 0.0, 0.0, 0.0, 0.0, 0.0, 0.0, 0.0, 0.0, 0.0, 0.0, 0.0, 0.0, 0.0, 0.0, 0.0, 0.0, 0.0, 0.0, 0.0, 0.0, 0.0, 0.0, 0.0, 0.0, 0.0, 0.0, 0.0, 0.0, 0.0, 0.0, 0.0, 0.0, 0.0, 0.0, 0.0, 0.0, 0.0, 0.0, 0.0, 0.0, 0.0, 0.0, 0.0, 0.0, 0.0, 0.0, 0.0, 0.0, 0.0, 0.0, 0.0, 0.0, 0.0, 0.0, 0.0, 0.0, 0.0, 0.0, 0.0, 0.0, 0.0, 0.0, 0.0, 0.0, 0.0, 0.0, 0.0, 0.0, 0.0, 0.0, 0.0, 0.0, 0.0, 0.0, 0.0, 0.0, 0.0, 0.0, 0.0, 0.0, 0.0, 0.0, 0.0, 0.0, 0.0, 0.0, 0.0, 0.0, 0.0, 0.0, 0.0, 0.0, 0.0, 0.0, 0.0, 0.0, 0.0, 0.0, 0.0, 0.0, 0.0, 0.0, 0.0, 0.0, 0.0, 0.0, 0.0, 0.0, 0.0, 0.0, 0.0, 0.0, 0.0, 0.0, 0.0, 0.0, 0.0, 0.0, 0.0, 0.0, 0.0, 0.0, 0.0, 0.0, 0.0, 0.0, 0.0, 0.0, 0.0, 0.0, 0.0, 0.0, 0.0, 0.0, 0.0, 0.0, 0.0, 0.0, 0.0, 0.0, 0.0, 0.0, 0.0, 0.0, 0.0, 0.0, 0.0, 0.0, 0.0, 0.0, 0.0, 0.0, 0.0, 0.0, 0.0, 0.0, 0.0, 0.0, 0.0, 0.0, 0.0, 0.0, 0.0, 0.0, 0.0, 0.0, 0.0, 0.0, 0.0, 0.0, 0.0, 0.0, 0.0, 0.0, 0.0, 0.0, 0.0, 0.0, 0.0, 0.0, 0.0, 0.0, 0.0, 0.0, 0.0, 0.0, 0.0, 0.0, 0.0, 0.0, 0.0, 0.0, 0.0, 0.0, 0.0, 0.0, 0.0, 0.0, 0.0, 0.0, 0.0, 0.0, 0.0, 0.0, 0.0, 0.0, 0.0, 0.0, 0.0, 0.0, 0.0, 0.0, 0.0, 0.0, 0.0, 0.0, 0.0, 0.0, 0.0, 0.0, 0.0, 0.0, 0.0, 0.0, 0.0, 0.0, 0.0, 0.0, 0.0, 0.0, 0.0, 0.0, 0.0, 0.0, 0.0])
me_cube_026.use_remesh_preserve_volume = False
me_cube_026.use_remesh_preserve_attributes = False
me_cube_026.use_mirror_vertex_groups = False
me_cube_026.update()

# ---- objects
ob_cube_024 = bpy.data.objects.new('Cube.024', me_cube_026)

# ---- transforms, parenting, visibility, modifiers, constraints
ob_cube_024.location = (-0.05109, 4.538e-08, 1.769)
ob_cube_024.scale = (0.06094, 1.0, 1.663)
ob_cube_024.lineart.crease_threshold = 0.0

# ---- collection membership
col_collection_1.objects.link(ob_cube_024)

# ---- scene / render settings (as saved in the file)
scene.frame_start = 1; scene.frame_end = 250; scene.frame_set(1)
scene.render.engine = 'BLENDER_EEVEE_NEXT'
scene.render.resolution_percentage = 50
scene.render.dither_intensity = 0.0
scene.cycles.use_denoising = False
scene.cycles.samples = 10
scene.cycles.sampling_pattern = 'TABULATED_SOBOL'
scene.cycles.light_sampling_threshold = 0.0
scene.cycles.use_adaptive_sampling = False
scene.cycles.use_light_tree = False
scene.cycles.blur_glossy = 0.0
scene.cycles.pixel_filter_type = 'GAUSSIAN'
scene.cycles.sample_clamp_indirect = 0.0
scene.view_settings.view_transform = 'Standard'
bpy.context.view_layer.update()

# ---- added for rendering (the .blend has no active camera and no usable light): camera, sun
cam_auto = bpy.data.cameras.new('AutoCamera')
cam_auto.lens = 50.0
cam_auto.sensor_width = 36.0
cam_auto.clip_end = 1000.0
ob_auto_camera = bpy.data.objects.new('AutoCamera', cam_auto)
scene.collection.objects.link(ob_auto_camera)
ob_auto_camera.location = (4.93336, -11.7373, 9.7642)
ob_auto_camera.rotation_euler = (1.09748, -7.21219e-08, 0.694738)
scene.camera = ob_auto_camera
light_auto_sun = bpy.data.lights.new('AutoSun', 'SUN')
light_auto_sun.energy = 3.0
light_auto_sun.angle = 0.0523599
ob_auto_sun = bpy.data.objects.new('AutoSun', light_auto_sun)
scene.collection.objects.link(ob_auto_sun)
ob_auto_sun.rotation_euler = (0.872665, 0.174533, 0.523599)
bpy.context.view_layer.update()
